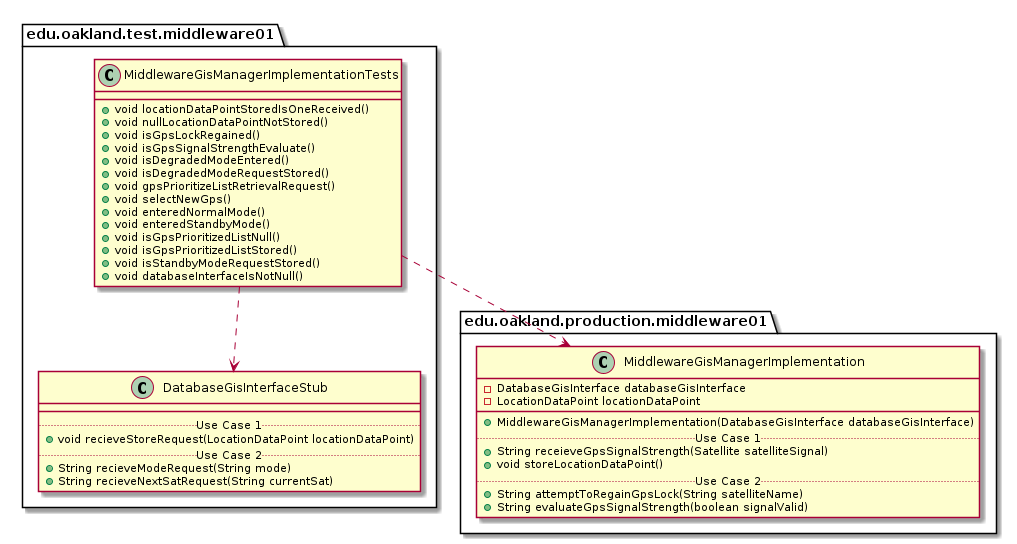

The diagram above was rendered by PlantUML. Its source (embedded in the PNG):
@startuml MiddlewareGisManagerImplementationTests_DirectDependencies


package edu.oakland.test.middleware01 {
  class MiddlewareGisManagerImplementationTests {
    + void locationDataPointStoredIsOneReceived()
    + void nullLocationDataPointNotStored()
    + void isGpsLockRegained()
    + void isGpsSignalStrengthEvaluate()
    + void isDegradedModeEntered()
    + void isDegradedModeRequestStored()
    + void gpsPrioritizeListRetrievalRequest()
    + void selectNewGps()
    + void enteredNormalMode()
    + void enteredStandbyMode()
    + void isGpsPrioritizedListNull()
    + void isGpsPrioritizedListStored()
    + void isStandbyModeRequestStored()
    + void databaseInterfaceIsNotNull()
  }
}



package edu.oakland.test.middleware01 {
    class DatabaseGisInterfaceStub {
        __
        .. Use Case 1 ..
        + void recieveStoreRequest(LocationDataPoint locationDataPoint)
        .. Use Case 2 ..
        + String recieveModeRequest(String mode)
        + String recieveNextSatRequest(String currentSat)
    }
}

MiddlewareGisManagerImplementationTests ..> DatabaseGisInterfaceStub


package edu.oakland.production.middleware01 {
    class MiddlewareGisManagerImplementation {
        - DatabaseGisInterface databaseGisInterface
        - LocationDataPoint locationDataPoint
        __
        + MiddlewareGisManagerImplementation(DatabaseGisInterface databaseGisInterface)
        .. Use Case 1 ..
        + String receieveGpsSignalStrength(Satellite satelliteSignal)
        + void storeLocationDataPoint()
        .. Use Case 2 ..
        + String attemptToRegainGpsLock(String satelliteName)
        + String evaluateGpsSignalStrength(boolean signalValid)
    }
}

MiddlewareGisManagerImplementationTests ..> MiddlewareGisManagerImplementation



@enduml